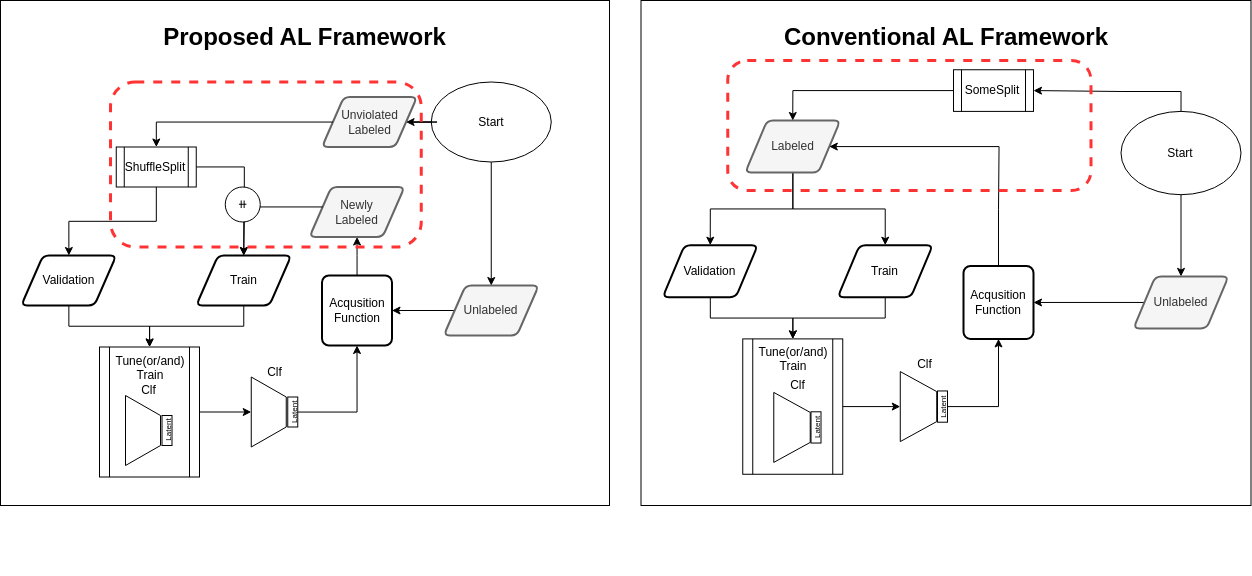

The diagram above was exported from draw.io. Its source (the exported page's mxGraphModel, read from the mxfile embedded in the PNG):
<mxGraphModel dx="2473" dy="1409" grid="1" gridSize="10" guides="1" tooltips="1" connect="1" arrows="1" fold="1" page="1" pageScale="1" pageWidth="1654" pageHeight="1169" math="0" shadow="0">
  <root>
    <mxCell id="0" />
    <mxCell id="1" parent="0" />
    <mxCell id="SCRzYBZZ9FKD1o14Wbth-119" value="" style="group" parent="1" connectable="0" vertex="1">
      <mxGeometry x="129" y="50" width="629" height="555" as="geometry" />
    </mxCell>
    <mxCell id="WMvT0dWieGEjRC7-HjSZ-35" value="&lt;h1&gt;Proposed AL Framework&lt;/h1&gt;" style="rounded=0;whiteSpace=wrap;html=1;verticalAlign=top;align=center;" parent="SCRzYBZZ9FKD1o14Wbth-119" vertex="1">
      <mxGeometry y="-20" width="609" height="505" as="geometry" />
    </mxCell>
    <mxCell id="SCRzYBZZ9FKD1o14Wbth-47" value="Tune(or/and)&lt;br&gt;Train" style="shape=process;whiteSpace=wrap;html=1;backgroundOutline=1;verticalAlign=top;" parent="SCRzYBZZ9FKD1o14Wbth-119" vertex="1">
      <mxGeometry x="99" y="326.5" width="100" height="130" as="geometry" />
    </mxCell>
    <mxCell id="SCRzYBZZ9FKD1o14Wbth-68" value="" style="group" parent="SCRzYBZZ9FKD1o14Wbth-119" connectable="0" vertex="1">
      <mxGeometry x="20.75" y="66.5" width="608.25" height="488.5" as="geometry" />
    </mxCell>
    <mxCell id="WMvT0dWieGEjRC7-HjSZ-3" value="Unviolated&lt;br&gt;Labeled" style="shape=parallelogram;html=1;strokeWidth=2;perimeter=parallelogramPerimeter;whiteSpace=wrap;rounded=1;arcSize=12;size=0.23;fillColor=#f5f5f5;fontColor=#333333;strokeColor=#666666;" parent="SCRzYBZZ9FKD1o14Wbth-68" vertex="1">
      <mxGeometry x="300.75" y="10" width="95" height="50" as="geometry" />
    </mxCell>
    <mxCell id="WMvT0dWieGEjRC7-HjSZ-14" value="Acqusition&lt;br&gt;Function" style="rounded=1;whiteSpace=wrap;html=1;absoluteArcSize=1;arcSize=14;strokeWidth=2;" parent="SCRzYBZZ9FKD1o14Wbth-68" vertex="1">
      <mxGeometry x="300.75" y="188.5" width="70" height="70" as="geometry" />
    </mxCell>
    <mxCell id="SCRzYBZZ9FKD1o14Wbth-33" value="Newly&lt;br&gt;Labeled" style="shape=parallelogram;html=1;strokeWidth=2;perimeter=parallelogramPerimeter;whiteSpace=wrap;rounded=1;arcSize=12;size=0.23;fillColor=#f5f5f5;fontColor=#333333;strokeColor=#666666;" parent="SCRzYBZZ9FKD1o14Wbth-68" vertex="1">
      <mxGeometry x="288.25" y="100" width="95" height="50" as="geometry" />
    </mxCell>
    <mxCell id="SCRzYBZZ9FKD1o14Wbth-36" style="edgeStyle=orthogonalEdgeStyle;rounded=0;orthogonalLoop=1;jettySize=auto;html=1;" parent="SCRzYBZZ9FKD1o14Wbth-68" source="WMvT0dWieGEjRC7-HjSZ-14" target="SCRzYBZZ9FKD1o14Wbth-33" edge="1">
      <mxGeometry relative="1" as="geometry" />
    </mxCell>
    <mxCell id="SCRzYBZZ9FKD1o14Wbth-35" style="edgeStyle=orthogonalEdgeStyle;rounded=0;orthogonalLoop=1;jettySize=auto;html=1;" parent="SCRzYBZZ9FKD1o14Wbth-68" source="SCRzYBZZ9FKD1o14Wbth-34" target="WMvT0dWieGEjRC7-HjSZ-14" edge="1">
      <mxGeometry relative="1" as="geometry" />
    </mxCell>
    <mxCell id="SCRzYBZZ9FKD1o14Wbth-34" value="Unlabeled" style="shape=parallelogram;html=1;strokeWidth=2;perimeter=parallelogramPerimeter;whiteSpace=wrap;rounded=1;arcSize=12;size=0.23;fillColor=#f5f5f5;fontColor=#333333;strokeColor=#666666;" parent="SCRzYBZZ9FKD1o14Wbth-68" vertex="1">
      <mxGeometry x="422.5" y="198.5" width="95" height="50" as="geometry" />
    </mxCell>
    <mxCell id="SCRzYBZZ9FKD1o14Wbth-39" value="ShuffleSplit" style="shape=process;whiteSpace=wrap;html=1;backgroundOutline=1;" parent="SCRzYBZZ9FKD1o14Wbth-68" vertex="1">
      <mxGeometry x="95" y="60" width="80" height="40" as="geometry" />
    </mxCell>
    <mxCell id="SCRzYBZZ9FKD1o14Wbth-40" style="edgeStyle=orthogonalEdgeStyle;rounded=0;orthogonalLoop=1;jettySize=auto;html=1;" parent="SCRzYBZZ9FKD1o14Wbth-68" source="WMvT0dWieGEjRC7-HjSZ-3" target="SCRzYBZZ9FKD1o14Wbth-39" edge="1">
      <mxGeometry relative="1" as="geometry">
        <Array as="points">
          <mxPoint x="135" y="35" />
        </Array>
      </mxGeometry>
    </mxCell>
    <mxCell id="SCRzYBZZ9FKD1o14Wbth-41" value="Train" style="shape=parallelogram;html=1;strokeWidth=2;perimeter=parallelogramPerimeter;whiteSpace=wrap;rounded=1;arcSize=12;size=0.23;" parent="SCRzYBZZ9FKD1o14Wbth-68" vertex="1">
      <mxGeometry x="175" y="168.5" width="95" height="50" as="geometry" />
    </mxCell>
    <mxCell id="SCRzYBZZ9FKD1o14Wbth-46" style="edgeStyle=orthogonalEdgeStyle;rounded=0;orthogonalLoop=1;jettySize=auto;html=1;entryX=0.5;entryY=0;entryDx=0;entryDy=0;" parent="SCRzYBZZ9FKD1o14Wbth-68" source="SCRzYBZZ9FKD1o14Wbth-33" target="SCRzYBZZ9FKD1o14Wbth-41" edge="1">
      <mxGeometry relative="1" as="geometry">
        <Array as="points">
          <mxPoint x="222" y="120" />
        </Array>
      </mxGeometry>
    </mxCell>
    <mxCell id="SCRzYBZZ9FKD1o14Wbth-45" style="edgeStyle=orthogonalEdgeStyle;rounded=0;orthogonalLoop=1;jettySize=auto;html=1;entryX=0.5;entryY=0;entryDx=0;entryDy=0;" parent="SCRzYBZZ9FKD1o14Wbth-68" source="SCRzYBZZ9FKD1o14Wbth-39" target="SCRzYBZZ9FKD1o14Wbth-41" edge="1">
      <mxGeometry relative="1" as="geometry">
        <Array as="points">
          <mxPoint x="223" y="80" />
          <mxPoint x="223" y="134" />
        </Array>
      </mxGeometry>
    </mxCell>
    <mxCell id="SCRzYBZZ9FKD1o14Wbth-42" value="Validation" style="shape=parallelogram;html=1;strokeWidth=2;perimeter=parallelogramPerimeter;whiteSpace=wrap;rounded=1;arcSize=12;size=0.23;" parent="SCRzYBZZ9FKD1o14Wbth-68" vertex="1">
      <mxGeometry y="168.5" width="95" height="50" as="geometry" />
    </mxCell>
    <mxCell id="SCRzYBZZ9FKD1o14Wbth-43" style="edgeStyle=orthogonalEdgeStyle;rounded=0;orthogonalLoop=1;jettySize=auto;html=1;" parent="SCRzYBZZ9FKD1o14Wbth-68" source="SCRzYBZZ9FKD1o14Wbth-39" target="SCRzYBZZ9FKD1o14Wbth-42" edge="1">
      <mxGeometry relative="1" as="geometry" />
    </mxCell>
    <mxCell id="WMvT0dWieGEjRC7-HjSZ-65" value="⧺" style="ellipse;whiteSpace=wrap;html=1;aspect=fixed;" parent="SCRzYBZZ9FKD1o14Wbth-68" vertex="1">
      <mxGeometry x="204" y="100" width="35" height="35" as="geometry" />
    </mxCell>
    <mxCell id="SCRzYBZZ9FKD1o14Wbth-57" value="" style="group" parent="SCRzYBZZ9FKD1o14Wbth-68" connectable="0" vertex="1">
      <mxGeometry x="230" y="270" width="46.5" height="90" as="geometry" />
    </mxCell>
    <mxCell id="SCRzYBZZ9FKD1o14Wbth-58" value="Clf" style="text;html=1;align=center;verticalAlign=middle;resizable=0;points=[];autosize=1;strokeColor=none;fillColor=none;" parent="SCRzYBZZ9FKD1o14Wbth-57" vertex="1">
      <mxGeometry x="3.25" width="40" height="30" as="geometry" />
    </mxCell>
    <mxCell id="SCRzYBZZ9FKD1o14Wbth-59" value="" style="group" parent="SCRzYBZZ9FKD1o14Wbth-57" connectable="0" vertex="1">
      <mxGeometry y="20" width="46.5" height="70" as="geometry" />
    </mxCell>
    <mxCell id="SCRzYBZZ9FKD1o14Wbth-60" value="" style="shape=trapezoid;perimeter=trapezoidPerimeter;whiteSpace=wrap;html=1;fixedSize=1;rotation=90;fontStyle=4" parent="SCRzYBZZ9FKD1o14Wbth-59" vertex="1">
      <mxGeometry x="-17.5" y="17.5" width="70" height="35" as="geometry" />
    </mxCell>
    <mxCell id="SCRzYBZZ9FKD1o14Wbth-61" value="&lt;font style=&quot;font-size: 8px;&quot;&gt;Latent&lt;/font&gt;" style="rounded=0;whiteSpace=wrap;html=1;horizontal=0;align=center;verticalAlign=middle;" parent="SCRzYBZZ9FKD1o14Wbth-59" vertex="1">
      <mxGeometry x="36.5" y="20" width="10" height="30" as="geometry" />
    </mxCell>
    <mxCell id="SCRzYBZZ9FKD1o14Wbth-66" style="edgeStyle=orthogonalEdgeStyle;rounded=0;orthogonalLoop=1;jettySize=auto;html=1;entryX=0.5;entryY=1;entryDx=0;entryDy=0;" parent="SCRzYBZZ9FKD1o14Wbth-68" source="SCRzYBZZ9FKD1o14Wbth-61" target="WMvT0dWieGEjRC7-HjSZ-14" edge="1">
      <mxGeometry relative="1" as="geometry" />
    </mxCell>
    <mxCell id="SCRzYBZZ9FKD1o14Wbth-105" value="Start" style="ellipse;whiteSpace=wrap;html=1;" parent="SCRzYBZZ9FKD1o14Wbth-68" vertex="1">
      <mxGeometry x="410" y="-5" width="120" height="80" as="geometry" />
    </mxCell>
    <mxCell id="SCRzYBZZ9FKD1o14Wbth-112" style="edgeStyle=orthogonalEdgeStyle;rounded=0;orthogonalLoop=1;jettySize=auto;html=1;" parent="SCRzYBZZ9FKD1o14Wbth-68" source="SCRzYBZZ9FKD1o14Wbth-105" target="WMvT0dWieGEjRC7-HjSZ-3" edge="1">
      <mxGeometry relative="1" as="geometry" />
    </mxCell>
    <mxCell id="SCRzYBZZ9FKD1o14Wbth-113" style="edgeStyle=orthogonalEdgeStyle;rounded=0;orthogonalLoop=1;jettySize=auto;html=1;" parent="SCRzYBZZ9FKD1o14Wbth-68" source="SCRzYBZZ9FKD1o14Wbth-105" target="SCRzYBZZ9FKD1o14Wbth-34" edge="1">
      <mxGeometry relative="1" as="geometry" />
    </mxCell>
    <mxCell id="SCRzYBZZ9FKD1o14Wbth-63" value="" style="group" parent="SCRzYBZZ9FKD1o14Wbth-68" connectable="0" vertex="1">
      <mxGeometry x="89.25" y="258.5" width="80" height="130" as="geometry" />
    </mxCell>
    <mxCell id="SCRzYBZZ9FKD1o14Wbth-51" value="" style="group" parent="SCRzYBZZ9FKD1o14Wbth-63" connectable="0" vertex="1">
      <mxGeometry x="15" y="30" width="46.5" height="90" as="geometry" />
    </mxCell>
    <mxCell id="WMvT0dWieGEjRC7-HjSZ-30" value="Clf" style="text;html=1;align=center;verticalAlign=middle;resizable=0;points=[];autosize=1;strokeColor=none;fillColor=none;" parent="SCRzYBZZ9FKD1o14Wbth-51" vertex="1">
      <mxGeometry x="3.25" width="40" height="30" as="geometry" />
    </mxCell>
    <mxCell id="SCRzYBZZ9FKD1o14Wbth-50" value="" style="group" parent="SCRzYBZZ9FKD1o14Wbth-51" connectable="0" vertex="1">
      <mxGeometry y="20" width="46.5" height="70" as="geometry" />
    </mxCell>
    <mxCell id="WMvT0dWieGEjRC7-HjSZ-29" value="" style="shape=trapezoid;perimeter=trapezoidPerimeter;whiteSpace=wrap;html=1;fixedSize=1;rotation=90;fontStyle=4" parent="SCRzYBZZ9FKD1o14Wbth-50" vertex="1">
      <mxGeometry x="-17.5" y="17.5" width="70" height="35" as="geometry" />
    </mxCell>
    <mxCell id="WMvT0dWieGEjRC7-HjSZ-37" value="&lt;font style=&quot;font-size: 8px;&quot;&gt;Latent&lt;/font&gt;" style="rounded=0;whiteSpace=wrap;html=1;horizontal=0;align=center;verticalAlign=middle;" parent="SCRzYBZZ9FKD1o14Wbth-50" vertex="1">
      <mxGeometry x="36.5" y="20" width="10" height="30" as="geometry" />
    </mxCell>
    <mxCell id="SCRzYBZZ9FKD1o14Wbth-115" value="" style="rounded=1;whiteSpace=wrap;html=1;dashed=1;strokeWidth=3;strokeColor=#FF3333;fillColor=none;" parent="SCRzYBZZ9FKD1o14Wbth-119" vertex="1">
      <mxGeometry x="110" y="61.5" width="310.75" height="165" as="geometry" />
    </mxCell>
    <mxCell id="SCRzYBZZ9FKD1o14Wbth-49" style="edgeStyle=orthogonalEdgeStyle;rounded=0;orthogonalLoop=1;jettySize=auto;html=1;" parent="SCRzYBZZ9FKD1o14Wbth-119" source="SCRzYBZZ9FKD1o14Wbth-41" target="SCRzYBZZ9FKD1o14Wbth-47" edge="1">
      <mxGeometry relative="1" as="geometry" />
    </mxCell>
    <mxCell id="SCRzYBZZ9FKD1o14Wbth-48" style="edgeStyle=orthogonalEdgeStyle;rounded=0;orthogonalLoop=1;jettySize=auto;html=1;" parent="SCRzYBZZ9FKD1o14Wbth-119" source="SCRzYBZZ9FKD1o14Wbth-42" target="SCRzYBZZ9FKD1o14Wbth-47" edge="1">
      <mxGeometry relative="1" as="geometry" />
    </mxCell>
    <mxCell id="SCRzYBZZ9FKD1o14Wbth-62" style="edgeStyle=orthogonalEdgeStyle;rounded=0;orthogonalLoop=1;jettySize=auto;html=1;" parent="SCRzYBZZ9FKD1o14Wbth-119" source="SCRzYBZZ9FKD1o14Wbth-47" target="SCRzYBZZ9FKD1o14Wbth-60" edge="1">
      <mxGeometry relative="1" as="geometry" />
    </mxCell>
    <mxCell id="SCRzYBZZ9FKD1o14Wbth-121" value="" style="group" parent="1" connectable="0" vertex="1">
      <mxGeometry x="769.5" y="30" width="610" height="505" as="geometry" />
    </mxCell>
    <mxCell id="SCRzYBZZ9FKD1o14Wbth-69" value="&lt;h1&gt;Conventional AL Framework&lt;/h1&gt;" style="rounded=0;whiteSpace=wrap;html=1;verticalAlign=top;align=center;" parent="SCRzYBZZ9FKD1o14Wbth-121" vertex="1">
      <mxGeometry width="610" height="505.00000000000006" as="geometry" />
    </mxCell>
    <mxCell id="eOECTviaUDxD15nv6Vo0-5" style="edgeStyle=orthogonalEdgeStyle;rounded=0;orthogonalLoop=1;jettySize=auto;html=1;entryX=0.5;entryY=0;entryDx=0;entryDy=0;" edge="1" parent="SCRzYBZZ9FKD1o14Wbth-121" source="SCRzYBZZ9FKD1o14Wbth-70" target="SCRzYBZZ9FKD1o14Wbth-81">
      <mxGeometry relative="1" as="geometry" />
    </mxCell>
    <mxCell id="eOECTviaUDxD15nv6Vo0-6" style="edgeStyle=orthogonalEdgeStyle;rounded=0;orthogonalLoop=1;jettySize=auto;html=1;" edge="1" parent="SCRzYBZZ9FKD1o14Wbth-121" source="SCRzYBZZ9FKD1o14Wbth-70" target="SCRzYBZZ9FKD1o14Wbth-78">
      <mxGeometry relative="1" as="geometry" />
    </mxCell>
    <mxCell id="SCRzYBZZ9FKD1o14Wbth-70" value="Labeled" style="shape=parallelogram;html=1;strokeWidth=2;perimeter=parallelogramPerimeter;whiteSpace=wrap;rounded=1;arcSize=12;size=0.23;fillColor=#f5f5f5;fontColor=#333333;strokeColor=#666666;" parent="SCRzYBZZ9FKD1o14Wbth-121" vertex="1">
      <mxGeometry x="104.25" y="120.00030927835051" width="95" height="52.0618556701031" as="geometry" />
    </mxCell>
    <mxCell id="SCRzYBZZ9FKD1o14Wbth-71" value="Acqusition&lt;br&gt;Function" style="rounded=1;whiteSpace=wrap;html=1;absoluteArcSize=1;arcSize=14;strokeWidth=2;" parent="SCRzYBZZ9FKD1o14Wbth-121" vertex="1">
      <mxGeometry x="322.5" y="265.5154639175258" width="70" height="72.88659793814433" as="geometry" />
    </mxCell>
    <mxCell id="SCRzYBZZ9FKD1o14Wbth-73" style="edgeStyle=orthogonalEdgeStyle;rounded=0;orthogonalLoop=1;jettySize=auto;html=1;" parent="SCRzYBZZ9FKD1o14Wbth-121" source="SCRzYBZZ9FKD1o14Wbth-71" target="SCRzYBZZ9FKD1o14Wbth-70" edge="1">
      <mxGeometry relative="1" as="geometry">
        <mxPoint x="357.5" y="225.4278350515464" as="targetPoint" />
        <Array as="points">
          <mxPoint x="358" y="209" />
          <mxPoint x="358" y="126" />
        </Array>
      </mxGeometry>
    </mxCell>
    <mxCell id="SCRzYBZZ9FKD1o14Wbth-74" style="edgeStyle=orthogonalEdgeStyle;rounded=0;orthogonalLoop=1;jettySize=auto;html=1;" parent="SCRzYBZZ9FKD1o14Wbth-121" source="SCRzYBZZ9FKD1o14Wbth-75" target="SCRzYBZZ9FKD1o14Wbth-71" edge="1">
      <mxGeometry relative="1" as="geometry" />
    </mxCell>
    <mxCell id="SCRzYBZZ9FKD1o14Wbth-75" value="Unlabeled" style="shape=parallelogram;html=1;strokeWidth=2;perimeter=parallelogramPerimeter;whiteSpace=wrap;rounded=1;arcSize=12;size=0.23;fillColor=#f5f5f5;fontColor=#333333;strokeColor=#666666;" parent="SCRzYBZZ9FKD1o14Wbth-121" vertex="1">
      <mxGeometry x="492.5" y="275.9278350515464" width="95" height="52.0618556701031" as="geometry" />
    </mxCell>
    <mxCell id="SCRzYBZZ9FKD1o14Wbth-78" value="Train" style="shape=parallelogram;html=1;strokeWidth=2;perimeter=parallelogramPerimeter;whiteSpace=wrap;rounded=1;arcSize=12;size=0.23;" parent="SCRzYBZZ9FKD1o14Wbth-121" vertex="1">
      <mxGeometry x="196.75" y="244.69072164948454" width="95" height="52.0618556701031" as="geometry" />
    </mxCell>
    <mxCell id="SCRzYBZZ9FKD1o14Wbth-96" style="edgeStyle=orthogonalEdgeStyle;rounded=0;orthogonalLoop=1;jettySize=auto;html=1;" parent="SCRzYBZZ9FKD1o14Wbth-121" source="SCRzYBZZ9FKD1o14Wbth-78" target="SCRzYBZZ9FKD1o14Wbth-90" edge="1">
      <mxGeometry relative="1" as="geometry" />
    </mxCell>
    <mxCell id="SCRzYBZZ9FKD1o14Wbth-81" value="Validation" style="shape=parallelogram;html=1;strokeWidth=2;perimeter=parallelogramPerimeter;whiteSpace=wrap;rounded=1;arcSize=12;size=0.23;" parent="SCRzYBZZ9FKD1o14Wbth-121" vertex="1">
      <mxGeometry x="21.75" y="244.69072164948454" width="95" height="52.0618556701031" as="geometry" />
    </mxCell>
    <mxCell id="SCRzYBZZ9FKD1o14Wbth-84" value="" style="group" parent="SCRzYBZZ9FKD1o14Wbth-121" connectable="0" vertex="1">
      <mxGeometry x="260" y="348.8144329896908" width="46.5" height="93.71134020618557" as="geometry" />
    </mxCell>
    <mxCell id="SCRzYBZZ9FKD1o14Wbth-85" value="Clf" style="text;html=1;align=center;verticalAlign=middle;resizable=0;points=[];autosize=1;strokeColor=none;fillColor=none;" parent="SCRzYBZZ9FKD1o14Wbth-84" vertex="1">
      <mxGeometry x="3.25" width="40" height="30" as="geometry" />
    </mxCell>
    <mxCell id="SCRzYBZZ9FKD1o14Wbth-86" value="" style="group" parent="SCRzYBZZ9FKD1o14Wbth-84" connectable="0" vertex="1">
      <mxGeometry y="20.824742268041238" width="46.5" height="72.88659793814433" as="geometry" />
    </mxCell>
    <mxCell id="SCRzYBZZ9FKD1o14Wbth-87" value="" style="shape=trapezoid;perimeter=trapezoidPerimeter;whiteSpace=wrap;html=1;fixedSize=1;rotation=90;fontStyle=4" parent="SCRzYBZZ9FKD1o14Wbth-86" vertex="1">
      <mxGeometry x="-17.5" y="18.221649484536083" width="70" height="36.44329896907217" as="geometry" />
    </mxCell>
    <mxCell id="SCRzYBZZ9FKD1o14Wbth-88" value="&lt;font style=&quot;font-size: 8px;&quot;&gt;Latent&lt;/font&gt;" style="rounded=0;whiteSpace=wrap;html=1;horizontal=0;align=center;verticalAlign=middle;" parent="SCRzYBZZ9FKD1o14Wbth-86" vertex="1">
      <mxGeometry x="36.5" y="20.824742268041238" width="10" height="31.23711340206186" as="geometry" />
    </mxCell>
    <mxCell id="SCRzYBZZ9FKD1o14Wbth-97" style="edgeStyle=orthogonalEdgeStyle;rounded=0;orthogonalLoop=1;jettySize=auto;html=1;" parent="SCRzYBZZ9FKD1o14Wbth-121" source="SCRzYBZZ9FKD1o14Wbth-81" target="SCRzYBZZ9FKD1o14Wbth-90" edge="1">
      <mxGeometry relative="1" as="geometry" />
    </mxCell>
    <mxCell id="SCRzYBZZ9FKD1o14Wbth-98" style="edgeStyle=orthogonalEdgeStyle;rounded=0;orthogonalLoop=1;jettySize=auto;html=1;" parent="SCRzYBZZ9FKD1o14Wbth-121" source="SCRzYBZZ9FKD1o14Wbth-90" target="SCRzYBZZ9FKD1o14Wbth-87" edge="1">
      <mxGeometry relative="1" as="geometry" />
    </mxCell>
    <mxCell id="SCRzYBZZ9FKD1o14Wbth-99" style="edgeStyle=orthogonalEdgeStyle;rounded=0;orthogonalLoop=1;jettySize=auto;html=1;entryX=0.5;entryY=1;entryDx=0;entryDy=0;" parent="SCRzYBZZ9FKD1o14Wbth-121" source="SCRzYBZZ9FKD1o14Wbth-88" target="SCRzYBZZ9FKD1o14Wbth-71" edge="1">
      <mxGeometry relative="1" as="geometry" />
    </mxCell>
    <mxCell id="SCRzYBZZ9FKD1o14Wbth-90" value="Tune(or/and)&lt;br&gt;Train" style="shape=process;whiteSpace=wrap;html=1;backgroundOutline=1;verticalAlign=top;" parent="SCRzYBZZ9FKD1o14Wbth-121" vertex="1">
      <mxGeometry x="101.75" y="338.4020618556701" width="100" height="135.36082474226805" as="geometry" />
    </mxCell>
    <mxCell id="SCRzYBZZ9FKD1o14Wbth-89" value="" style="group" parent="SCRzYBZZ9FKD1o14Wbth-121" connectable="0" vertex="1">
      <mxGeometry x="118.5" y="338.4020618556701" width="93.25" height="135.36082474226805" as="geometry" />
    </mxCell>
    <mxCell id="SCRzYBZZ9FKD1o14Wbth-91" value="" style="group" parent="SCRzYBZZ9FKD1o14Wbth-89" connectable="0" vertex="1">
      <mxGeometry x="15" y="31.23711340206186" width="78.25" height="104.1237113402062" as="geometry" />
    </mxCell>
    <mxCell id="SCRzYBZZ9FKD1o14Wbth-92" value="Clf" style="text;html=1;align=center;verticalAlign=middle;resizable=0;points=[];autosize=1;strokeColor=none;fillColor=none;" parent="SCRzYBZZ9FKD1o14Wbth-91" vertex="1">
      <mxGeometry x="3.25" width="40" height="30" as="geometry" />
    </mxCell>
    <mxCell id="SCRzYBZZ9FKD1o14Wbth-93" value="" style="group" parent="SCRzYBZZ9FKD1o14Wbth-91" connectable="0" vertex="1">
      <mxGeometry y="20.824742268041238" width="78.25" height="83.29896907216495" as="geometry" />
    </mxCell>
    <mxCell id="SCRzYBZZ9FKD1o14Wbth-94" value="" style="shape=trapezoid;perimeter=trapezoidPerimeter;whiteSpace=wrap;html=1;fixedSize=1;rotation=90;fontStyle=4" parent="SCRzYBZZ9FKD1o14Wbth-93" vertex="1">
      <mxGeometry x="-17.5" y="18.221649484536083" width="70" height="36.44329896907217" as="geometry" />
    </mxCell>
    <mxCell id="SCRzYBZZ9FKD1o14Wbth-95" value="&lt;font style=&quot;font-size: 8px;&quot;&gt;Latent&lt;/font&gt;" style="rounded=0;whiteSpace=wrap;html=1;horizontal=0;align=center;verticalAlign=middle;" parent="SCRzYBZZ9FKD1o14Wbth-93" vertex="1">
      <mxGeometry x="36.5" y="20.824742268041238" width="10" height="31.23711340206186" as="geometry" />
    </mxCell>
    <mxCell id="SCRzYBZZ9FKD1o14Wbth-107" style="edgeStyle=orthogonalEdgeStyle;rounded=0;orthogonalLoop=1;jettySize=auto;html=1;" parent="SCRzYBZZ9FKD1o14Wbth-121" source="SCRzYBZZ9FKD1o14Wbth-106" target="SCRzYBZZ9FKD1o14Wbth-75" edge="1">
      <mxGeometry relative="1" as="geometry" />
    </mxCell>
    <mxCell id="eOECTviaUDxD15nv6Vo0-2" style="edgeStyle=orthogonalEdgeStyle;rounded=0;orthogonalLoop=1;jettySize=auto;html=1;entryX=1;entryY=0.5;entryDx=0;entryDy=0;" edge="1" parent="SCRzYBZZ9FKD1o14Wbth-121" source="SCRzYBZZ9FKD1o14Wbth-106" target="eOECTviaUDxD15nv6Vo0-1">
      <mxGeometry relative="1" as="geometry">
        <Array as="points">
          <mxPoint x="540" y="91" />
          <mxPoint x="481" y="91" />
        </Array>
      </mxGeometry>
    </mxCell>
    <mxCell id="SCRzYBZZ9FKD1o14Wbth-106" value="Start" style="ellipse;whiteSpace=wrap;html=1;" parent="SCRzYBZZ9FKD1o14Wbth-121" vertex="1">
      <mxGeometry x="480" y="110.8917525773196" width="120" height="83.29896907216495" as="geometry" />
    </mxCell>
    <mxCell id="eOECTviaUDxD15nv6Vo0-3" style="edgeStyle=orthogonalEdgeStyle;rounded=0;orthogonalLoop=1;jettySize=auto;html=1;entryX=0.5;entryY=0;entryDx=0;entryDy=0;" edge="1" parent="SCRzYBZZ9FKD1o14Wbth-121" source="eOECTviaUDxD15nv6Vo0-1" target="SCRzYBZZ9FKD1o14Wbth-70">
      <mxGeometry relative="1" as="geometry" />
    </mxCell>
    <mxCell id="eOECTviaUDxD15nv6Vo0-1" value="SomeSplit" style="shape=process;whiteSpace=wrap;html=1;backgroundOutline=1;" vertex="1" parent="SCRzYBZZ9FKD1o14Wbth-121">
      <mxGeometry x="312.5" y="69.24649484536083" width="80" height="41.649484536082475" as="geometry" />
    </mxCell>
    <mxCell id="SCRzYBZZ9FKD1o14Wbth-109" value="" style="rounded=1;whiteSpace=wrap;html=1;dashed=1;strokeWidth=3;strokeColor=#FF3333;fillColor=none;" parent="SCRzYBZZ9FKD1o14Wbth-121" vertex="1">
      <mxGeometry x="86.75" y="60" width="363.25" height="130" as="geometry" />
    </mxCell>
  </root>
</mxGraphModel>